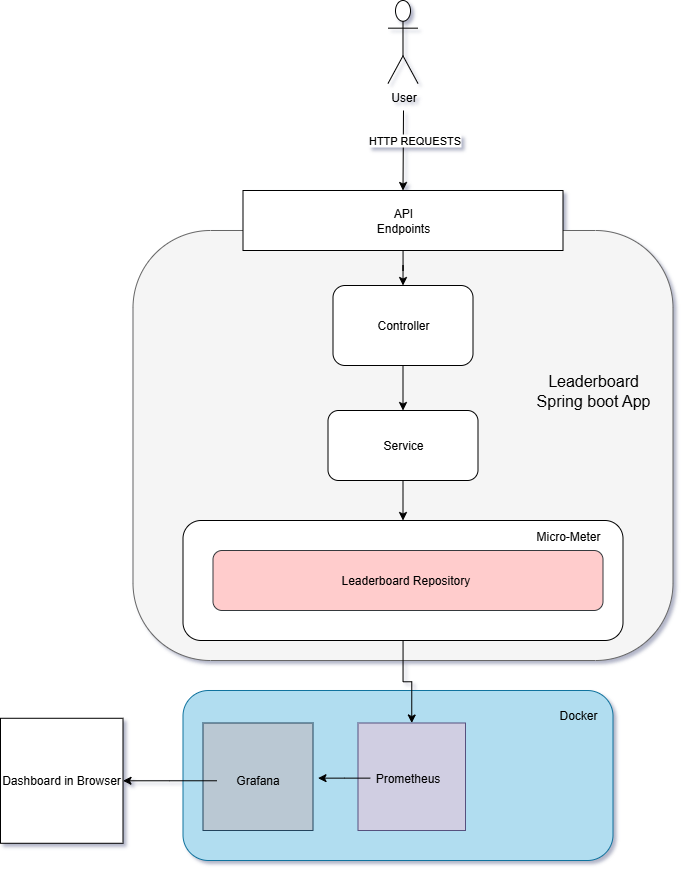

The diagram above was exported from draw.io. Its source (the exported page's mxGraphModel, read from the mxfile embedded in the PNG):
<mxGraphModel dx="2147" dy="974" grid="1" gridSize="10" guides="1" tooltips="1" connect="1" arrows="1" fold="1" page="0" pageScale="1" pageWidth="827" pageHeight="1169" math="0" shadow="1">
  <root>
    <mxCell id="0" />
    <mxCell id="1" parent="0" />
    <mxCell id="QnheYS-qbvm-B0FQKTHw-225" value="" style="rounded=1;whiteSpace=wrap;html=1;arcSize=18;fillColor=#f5f5f5;strokeColor=#666666;fontColor=#333333;" vertex="1" parent="1">
      <mxGeometry x="-927.5" y="-50" width="540" height="430" as="geometry" />
    </mxCell>
    <mxCell id="QnheYS-qbvm-B0FQKTHw-226" value="&lt;font style=&quot;font-size: 16px;&quot;&gt;Leaderboard Spring boot App&lt;/font&gt;" style="text;html=1;align=center;verticalAlign=middle;whiteSpace=wrap;rounded=0;" vertex="1" parent="1">
      <mxGeometry x="-537.5" y="60" width="140" height="100" as="geometry" />
    </mxCell>
    <mxCell id="QnheYS-qbvm-B0FQKTHw-227" style="edgeStyle=orthogonalEdgeStyle;rounded=0;orthogonalLoop=1;jettySize=auto;html=1;" edge="1" parent="1" source="QnheYS-qbvm-B0FQKTHw-228" target="QnheYS-qbvm-B0FQKTHw-231">
      <mxGeometry relative="1" as="geometry" />
    </mxCell>
    <mxCell id="QnheYS-qbvm-B0FQKTHw-228" value="" style="rounded=1;whiteSpace=wrap;html=1;" vertex="1" parent="1">
      <mxGeometry x="-727.5" y="5" width="140" height="80" as="geometry" />
    </mxCell>
    <mxCell id="QnheYS-qbvm-B0FQKTHw-229" value="Controller" style="text;html=1;align=center;verticalAlign=middle;whiteSpace=wrap;rounded=0;" vertex="1" parent="1">
      <mxGeometry x="-687.5" y="30" width="60" height="30" as="geometry" />
    </mxCell>
    <mxCell id="QnheYS-qbvm-B0FQKTHw-230" style="edgeStyle=orthogonalEdgeStyle;rounded=0;orthogonalLoop=1;jettySize=auto;html=1;entryX=0.5;entryY=0;entryDx=0;entryDy=0;" edge="1" parent="1" source="QnheYS-qbvm-B0FQKTHw-231" target="QnheYS-qbvm-B0FQKTHw-253">
      <mxGeometry relative="1" as="geometry" />
    </mxCell>
    <mxCell id="QnheYS-qbvm-B0FQKTHw-231" value="Service" style="rounded=1;whiteSpace=wrap;html=1;" vertex="1" parent="1">
      <mxGeometry x="-732.5" y="130" width="150" height="70" as="geometry" />
    </mxCell>
    <mxCell id="QnheYS-qbvm-B0FQKTHw-234" value="" style="group" vertex="1" connectable="0" parent="1">
      <mxGeometry x="-877.5" y="410" width="430" height="170" as="geometry" />
    </mxCell>
    <mxCell id="QnheYS-qbvm-B0FQKTHw-235" value="" style="rounded=1;whiteSpace=wrap;html=1;fillColor=#b1ddf0;strokeColor=#10739e;" vertex="1" parent="QnheYS-qbvm-B0FQKTHw-234">
      <mxGeometry width="430" height="170" as="geometry" />
    </mxCell>
    <mxCell id="QnheYS-qbvm-B0FQKTHw-236" value="Docker" style="text;html=1;align=center;verticalAlign=middle;whiteSpace=wrap;rounded=0;" vertex="1" parent="QnheYS-qbvm-B0FQKTHw-234">
      <mxGeometry x="360" width="70" height="50" as="geometry" />
    </mxCell>
    <mxCell id="QnheYS-qbvm-B0FQKTHw-237" value="" style="group" vertex="1" connectable="0" parent="QnheYS-qbvm-B0FQKTHw-234">
      <mxGeometry x="175" y="32.5" width="110" height="107.5" as="geometry" />
    </mxCell>
    <mxCell id="QnheYS-qbvm-B0FQKTHw-238" value="" style="whiteSpace=wrap;html=1;aspect=fixed;fillColor=#d0cee2;strokeColor=#56517e;" vertex="1" parent="QnheYS-qbvm-B0FQKTHw-237">
      <mxGeometry width="107.5" height="107.5" as="geometry" />
    </mxCell>
    <mxCell id="QnheYS-qbvm-B0FQKTHw-239" style="edgeStyle=orthogonalEdgeStyle;rounded=0;orthogonalLoop=1;jettySize=auto;html=1;" edge="1" parent="QnheYS-qbvm-B0FQKTHw-237" source="QnheYS-qbvm-B0FQKTHw-240">
      <mxGeometry relative="1" as="geometry">
        <mxPoint x="-40" y="55.154829545454504" as="targetPoint" />
      </mxGeometry>
    </mxCell>
    <mxCell id="QnheYS-qbvm-B0FQKTHw-240" value="Prometheus" style="text;html=1;align=center;verticalAlign=middle;whiteSpace=wrap;rounded=0;fillColor=#d0cee2;strokeColor=none;" vertex="1" parent="QnheYS-qbvm-B0FQKTHw-237">
      <mxGeometry x="12.5" y="35.91477272727273" width="75" height="38.48011363636364" as="geometry" />
    </mxCell>
    <mxCell id="QnheYS-qbvm-B0FQKTHw-241" value="" style="group;fillColor=#bac8d3;strokeColor=#23445d;" vertex="1" connectable="0" parent="QnheYS-qbvm-B0FQKTHw-234">
      <mxGeometry x="20" y="32.5" width="110" height="107.5" as="geometry" />
    </mxCell>
    <mxCell id="QnheYS-qbvm-B0FQKTHw-242" value="Grafana" style="text;html=1;align=center;verticalAlign=middle;whiteSpace=wrap;rounded=0;" vertex="1" parent="QnheYS-qbvm-B0FQKTHw-241">
      <mxGeometry x="13.750000000000002" y="37.625" width="82.5" height="40.3125" as="geometry" />
    </mxCell>
    <mxCell id="QnheYS-qbvm-B0FQKTHw-246" style="edgeStyle=orthogonalEdgeStyle;rounded=0;orthogonalLoop=1;jettySize=auto;html=1;entryX=0.5;entryY=0;entryDx=0;entryDy=0;" edge="1" parent="1" source="QnheYS-qbvm-B0FQKTHw-247" target="QnheYS-qbvm-B0FQKTHw-228">
      <mxGeometry relative="1" as="geometry" />
    </mxCell>
    <mxCell id="QnheYS-qbvm-B0FQKTHw-247" value="" style="rounded=0;whiteSpace=wrap;html=1;" vertex="1" parent="1">
      <mxGeometry x="-817.5" y="-90" width="320" height="60" as="geometry" />
    </mxCell>
    <mxCell id="QnheYS-qbvm-B0FQKTHw-248" value="API Endpoints" style="text;html=1;align=center;verticalAlign=middle;whiteSpace=wrap;rounded=0;" vertex="1" parent="1">
      <mxGeometry x="-687.5" y="-75" width="60" height="30" as="geometry" />
    </mxCell>
    <mxCell id="QnheYS-qbvm-B0FQKTHw-249" value="" style="endArrow=classic;html=1;rounded=0;entryX=0.5;entryY=0;entryDx=0;entryDy=0;" edge="1" parent="1" target="QnheYS-qbvm-B0FQKTHw-247">
      <mxGeometry relative="1" as="geometry">
        <mxPoint x="-657" y="-170" as="sourcePoint" />
        <mxPoint x="-647.5" y="-180" as="targetPoint" />
        <Array as="points" />
      </mxGeometry>
    </mxCell>
    <mxCell id="QnheYS-qbvm-B0FQKTHw-250" value="HTTP REQUESTS" style="edgeLabel;resizable=0;html=1;;align=center;verticalAlign=middle;" connectable="0" vertex="1" parent="QnheYS-qbvm-B0FQKTHw-249">
      <mxGeometry relative="1" as="geometry">
        <mxPoint x="11" y="-10" as="offset" />
      </mxGeometry>
    </mxCell>
    <mxCell id="QnheYS-qbvm-B0FQKTHw-251" value="" style="group" vertex="1" connectable="0" parent="1">
      <mxGeometry x="-877.5" y="240" width="440" height="120" as="geometry" />
    </mxCell>
    <mxCell id="QnheYS-qbvm-B0FQKTHw-252" value="" style="group" vertex="1" connectable="0" parent="QnheYS-qbvm-B0FQKTHw-251">
      <mxGeometry y="-1.25" width="440" height="121.25" as="geometry" />
    </mxCell>
    <mxCell id="QnheYS-qbvm-B0FQKTHw-253" value="" style="rounded=1;whiteSpace=wrap;html=1;movable=1;resizable=1;rotatable=1;deletable=1;editable=1;locked=0;connectable=1;" vertex="1" parent="QnheYS-qbvm-B0FQKTHw-252">
      <mxGeometry y="1.25" width="440" height="120" as="geometry" />
    </mxCell>
    <mxCell id="QnheYS-qbvm-B0FQKTHw-256" value="Micro-Meter" style="text;html=1;align=center;verticalAlign=middle;whiteSpace=wrap;rounded=0;" vertex="1" parent="QnheYS-qbvm-B0FQKTHw-252">
      <mxGeometry x="350" y="6.247058823529414" width="70" height="22.941176470588236" as="geometry" />
    </mxCell>
    <mxCell id="QnheYS-qbvm-B0FQKTHw-325" value="Leaderboard Repository&amp;nbsp;" style="rounded=1;whiteSpace=wrap;html=1;fillColor=#ffcccc;strokeColor=#36393d;" vertex="1" parent="QnheYS-qbvm-B0FQKTHw-252">
      <mxGeometry x="30" y="31.25" width="390" height="60" as="geometry" />
    </mxCell>
    <mxCell id="QnheYS-qbvm-B0FQKTHw-266" style="edgeStyle=orthogonalEdgeStyle;rounded=0;orthogonalLoop=1;jettySize=auto;html=1;entryX=0.5;entryY=0;entryDx=0;entryDy=0;" edge="1" parent="1" source="QnheYS-qbvm-B0FQKTHw-253" target="QnheYS-qbvm-B0FQKTHw-238">
      <mxGeometry relative="1" as="geometry" />
    </mxCell>
    <mxCell id="QnheYS-qbvm-B0FQKTHw-267" style="edgeStyle=orthogonalEdgeStyle;rounded=0;orthogonalLoop=1;jettySize=auto;html=1;entryX=1;entryY=0.5;entryDx=0;entryDy=0;" edge="1" parent="1" source="QnheYS-qbvm-B0FQKTHw-242" target="QnheYS-qbvm-B0FQKTHw-270">
      <mxGeometry relative="1" as="geometry">
        <mxPoint x="-903.5" y="541" as="targetPoint" />
      </mxGeometry>
    </mxCell>
    <mxCell id="QnheYS-qbvm-B0FQKTHw-269" value="User" style="shape=umlActor;verticalLabelPosition=bottom;verticalAlign=top;html=1;outlineConnect=0;" vertex="1" parent="1">
      <mxGeometry x="-672.5" y="-280" width="30" height="83" as="geometry" />
    </mxCell>
    <mxCell id="QnheYS-qbvm-B0FQKTHw-270" value="Dashboard in Browser" style="rounded=0;whiteSpace=wrap;html=1;" vertex="1" parent="1">
      <mxGeometry x="-1060" y="437.78" width="122.5" height="125" as="geometry" />
    </mxCell>
  </root>
</mxGraphModel>